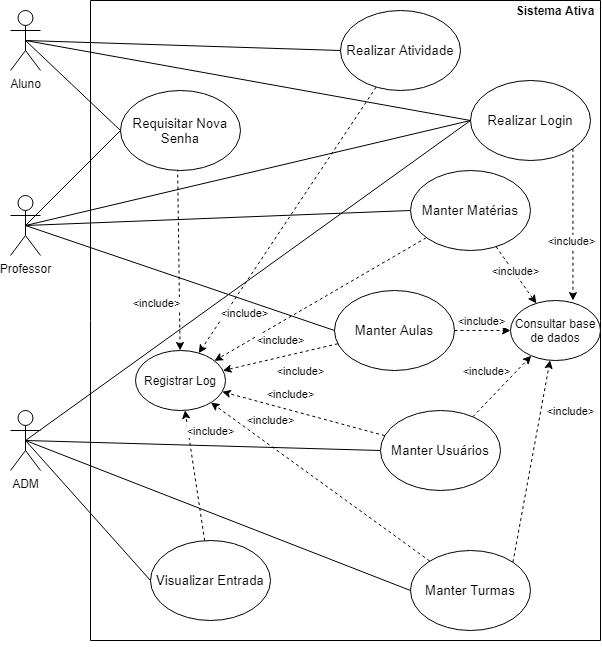

The diagram above was exported from draw.io. Its source (the exported page's mxGraphModel, read from the mxfile embedded in the PNG):
<mxGraphModel dx="1422" dy="713" grid="1" gridSize="10" guides="1" tooltips="1" connect="1" arrows="1" fold="1" page="1" pageScale="1" pageWidth="827" pageHeight="1169" math="0" shadow="0">
  <root>
    <mxCell id="0" />
    <mxCell id="1" parent="0" />
    <mxCell id="SNAybM7rIbxXDNxkc9ob-36" value="" style="endArrow=classic;html=1;dashed=1;" parent="1" source="Mz5Zlu6cLXg5VAa9No9a-55" target="SNAybM7rIbxXDNxkc9ob-21" edge="1">
      <mxGeometry width="50" height="50" relative="1" as="geometry">
        <mxPoint x="455.8343289013351" y="407.0322040391147" as="sourcePoint" />
        <mxPoint x="273.15215618457637" y="682.9690398803797" as="targetPoint" />
      </mxGeometry>
    </mxCell>
    <mxCell id="SNAybM7rIbxXDNxkc9ob-37" value="&amp;lt;include&amp;gt;" style="edgeLabel;html=1;align=center;verticalAlign=middle;resizable=0;points=[];" parent="SNAybM7rIbxXDNxkc9ob-36" vertex="1" connectable="0">
      <mxGeometry x="0.5676" y="2" relative="1" as="geometry">
        <mxPoint x="5.639999999999999" y="16.060000000000002" as="offset" />
      </mxGeometry>
    </mxCell>
    <mxCell id="SNAybM7rIbxXDNxkc9ob-34" value="" style="endArrow=classic;html=1;dashed=1;" parent="1" target="SNAybM7rIbxXDNxkc9ob-21" edge="1">
      <mxGeometry width="50" height="50" relative="1" as="geometry">
        <mxPoint x="256.9070570449274" y="469.99755828939226" as="sourcePoint" />
        <mxPoint x="253.08720721404603" y="680.0019815853268" as="targetPoint" />
      </mxGeometry>
    </mxCell>
    <mxCell id="SNAybM7rIbxXDNxkc9ob-35" value="&amp;lt;include&amp;gt;" style="edgeLabel;html=1;align=center;verticalAlign=middle;resizable=0;points=[];" parent="SNAybM7rIbxXDNxkc9ob-34" vertex="1" connectable="0">
      <mxGeometry x="0.5676" y="2" relative="1" as="geometry">
        <mxPoint x="-25.91" y="-4.830000000000002" as="offset" />
      </mxGeometry>
    </mxCell>
    <mxCell id="SNAybM7rIbxXDNxkc9ob-21" value="Registrar Log" style="ellipse;whiteSpace=wrap;html=1;" parent="1" vertex="1">
      <mxGeometry x="215" y="670" width="90" height="60" as="geometry" />
    </mxCell>
    <mxCell id="Mz5Zlu6cLXg5VAa9No9a-15" value="&lt;span style=&quot;color: rgb(0 , 0 , 0) ; font-family: &amp;#34;arial&amp;#34; ; font-size: 13.3333px&quot;&gt;Realizar Login&lt;/span&gt;" style="ellipse;whiteSpace=wrap;html=1;fontColor=#FFFFFF;" parent="1" vertex="1">
      <mxGeometry x="550" y="400" width="120" height="80" as="geometry" />
    </mxCell>
    <mxCell id="Mz5Zlu6cLXg5VAa9No9a-3" value="&lt;span&gt;Professor&lt;/span&gt;" style="shape=umlActor;verticalLabelPosition=bottom;verticalAlign=top;html=1;outlineConnect=0;" parent="1" vertex="1">
      <mxGeometry x="90" y="515" width="30" height="60" as="geometry" />
    </mxCell>
    <mxCell id="Mz5Zlu6cLXg5VAa9No9a-9" value="Aluno" style="shape=umlActor;verticalLabelPosition=bottom;verticalAlign=top;html=1;outlineConnect=0;" parent="1" vertex="1">
      <mxGeometry x="90" y="330" width="30" height="60" as="geometry" />
    </mxCell>
    <mxCell id="Mz5Zlu6cLXg5VAa9No9a-17" value="&lt;span style=&quot;color: rgb(0 , 0 , 0) ; font-family: &amp;#34;arial&amp;#34; ; font-size: 13.3333px&quot;&gt;Requisitar Nova Senha&lt;/span&gt;" style="ellipse;whiteSpace=wrap;html=1;fontColor=#FFFFFF;" parent="1" vertex="1">
      <mxGeometry x="200" y="410" width="120" height="80" as="geometry" />
    </mxCell>
    <mxCell id="Mz5Zlu6cLXg5VAa9No9a-45" value="" style="endArrow=none;html=1;fontColor=#000000;exitX=0.5;exitY=0.5;exitDx=0;exitDy=0;exitPerimeter=0;entryX=0;entryY=0.5;entryDx=0;entryDy=0;" parent="1" source="Mz5Zlu6cLXg5VAa9No9a-9" target="Mz5Zlu6cLXg5VAa9No9a-15" edge="1">
      <mxGeometry width="50" height="50" relative="1" as="geometry">
        <mxPoint x="170" y="365" as="sourcePoint" />
        <mxPoint x="302" y="390" as="targetPoint" />
      </mxGeometry>
    </mxCell>
    <mxCell id="Mz5Zlu6cLXg5VAa9No9a-50" value="&lt;span&gt;ADM&lt;/span&gt;" style="shape=umlActor;verticalLabelPosition=bottom;verticalAlign=top;html=1;outlineConnect=0;fontColor=#000000;" parent="1" vertex="1">
      <mxGeometry x="90" y="730" width="30" height="60" as="geometry" />
    </mxCell>
    <mxCell id="Mz5Zlu6cLXg5VAa9No9a-54" value="" style="endArrow=none;html=1;fontColor=#000000;exitX=0.5;exitY=0.5;exitDx=0;exitDy=0;exitPerimeter=0;entryX=0;entryY=0.5;entryDx=0;entryDy=0;" parent="1" source="Mz5Zlu6cLXg5VAa9No9a-9" target="Mz5Zlu6cLXg5VAa9No9a-17" edge="1">
      <mxGeometry width="50" height="50" relative="1" as="geometry">
        <mxPoint x="155" y="260" as="sourcePoint" />
        <mxPoint x="312.2082219200024" y="289.24804128744233" as="targetPoint" />
      </mxGeometry>
    </mxCell>
    <mxCell id="Mz5Zlu6cLXg5VAa9No9a-55" value="&lt;span style=&quot;color: rgb(0 , 0 , 0) ; font-size: 10pt ; font-family: &amp;#34;arial&amp;#34;&quot;&gt;Realizar Atividade&lt;/span&gt;" style="ellipse;whiteSpace=wrap;html=1;fontColor=#FFFFFF;" parent="1" vertex="1">
      <mxGeometry x="420" y="330" width="120" height="80" as="geometry" />
    </mxCell>
    <mxCell id="Mz5Zlu6cLXg5VAa9No9a-58" value="" style="endArrow=none;html=1;fontColor=#000000;entryX=0;entryY=0.5;entryDx=0;entryDy=0;exitX=0.5;exitY=0.5;exitDx=0;exitDy=0;exitPerimeter=0;" parent="1" source="Mz5Zlu6cLXg5VAa9No9a-3" target="Mz5Zlu6cLXg5VAa9No9a-15" edge="1">
      <mxGeometry width="50" height="50" relative="1" as="geometry">
        <mxPoint x="155" y="260" as="sourcePoint" />
        <mxPoint x="312.2082219200024" y="289.24804128744233" as="targetPoint" />
      </mxGeometry>
    </mxCell>
    <mxCell id="Mz5Zlu6cLXg5VAa9No9a-62" value="" style="endArrow=none;html=1;fontColor=#000000;exitX=0.5;exitY=0.5;exitDx=0;exitDy=0;exitPerimeter=0;entryX=0;entryY=0.5;entryDx=0;entryDy=0;" parent="1" source="Mz5Zlu6cLXg5VAa9No9a-50" target="Mz5Zlu6cLXg5VAa9No9a-15" edge="1">
      <mxGeometry width="50" height="50" relative="1" as="geometry">
        <mxPoint x="155" y="260" as="sourcePoint" />
        <mxPoint x="270" y="350" as="targetPoint" />
      </mxGeometry>
    </mxCell>
    <mxCell id="Mz5Zlu6cLXg5VAa9No9a-63" value="" style="endArrow=none;html=1;fontColor=#000000;entryX=0;entryY=0.5;entryDx=0;entryDy=0;exitX=0.5;exitY=0.5;exitDx=0;exitDy=0;exitPerimeter=0;" parent="1" source="Mz5Zlu6cLXg5VAa9No9a-9" target="Mz5Zlu6cLXg5VAa9No9a-55" edge="1">
      <mxGeometry width="50" height="50" relative="1" as="geometry">
        <mxPoint x="150" y="350" as="sourcePoint" />
        <mxPoint x="250" y="460" as="targetPoint" />
      </mxGeometry>
    </mxCell>
    <mxCell id="Mz5Zlu6cLXg5VAa9No9a-64" value="&lt;span style=&quot;color: rgb(0 , 0 , 0) ; font-family: &amp;#34;arial&amp;#34; ; font-size: 13.3333px&quot;&gt;Manter&amp;nbsp;&lt;/span&gt;&lt;span style=&quot;color: rgb(0 , 0 , 0) ; font-size: 10pt ; font-family: &amp;#34;arial&amp;#34;&quot;&gt;Aulas&lt;/span&gt;" style="ellipse;whiteSpace=wrap;html=1;fontColor=#FFFFFF;" parent="1" vertex="1">
      <mxGeometry x="414" y="610" width="120" height="80" as="geometry" />
    </mxCell>
    <mxCell id="Mz5Zlu6cLXg5VAa9No9a-66" value="" style="endArrow=none;html=1;fontColor=#000000;exitX=0.5;exitY=0.5;exitDx=0;exitDy=0;exitPerimeter=0;entryX=0;entryY=0.5;entryDx=0;entryDy=0;" parent="1" source="Mz5Zlu6cLXg5VAa9No9a-3" target="Mz5Zlu6cLXg5VAa9No9a-17" edge="1">
      <mxGeometry width="50" height="50" relative="1" as="geometry">
        <mxPoint x="155" y="260" as="sourcePoint" />
        <mxPoint x="330" y="360" as="targetPoint" />
      </mxGeometry>
    </mxCell>
    <mxCell id="Mz5Zlu6cLXg5VAa9No9a-69" value="" style="endArrow=none;html=1;fontColor=#000000;entryX=0;entryY=0.5;entryDx=0;entryDy=0;exitX=0.5;exitY=0.5;exitDx=0;exitDy=0;exitPerimeter=0;" parent="1" source="Mz5Zlu6cLXg5VAa9No9a-3" target="Mz5Zlu6cLXg5VAa9No9a-64" edge="1">
      <mxGeometry width="50" height="50" relative="1" as="geometry">
        <mxPoint x="155" y="560" as="sourcePoint" />
        <mxPoint x="300" y="310" as="targetPoint" />
      </mxGeometry>
    </mxCell>
    <mxCell id="Mz5Zlu6cLXg5VAa9No9a-70" value="" style="endArrow=none;html=1;fontColor=#000000;entryX=0;entryY=0.5;entryDx=0;entryDy=0;exitX=0.5;exitY=0.5;exitDx=0;exitDy=0;exitPerimeter=0;" parent="1" source="Mz5Zlu6cLXg5VAa9No9a-3" target="Mz5Zlu6cLXg5VAa9No9a-65" edge="1">
      <mxGeometry width="50" height="50" relative="1" as="geometry">
        <mxPoint x="155" y="560" as="sourcePoint" />
        <mxPoint x="300" y="570" as="targetPoint" />
      </mxGeometry>
    </mxCell>
    <mxCell id="Mz5Zlu6cLXg5VAa9No9a-72" value="&lt;span style=&quot;color: rgb(0 , 0 , 0) ; font-family: &amp;#34;arial&amp;#34; ; font-size: 13.3333px&quot;&gt;Manter&amp;nbsp;&lt;/span&gt;&lt;span style=&quot;color: rgb(0 , 0 , 0) ; font-size: 10pt ; font-family: &amp;#34;arial&amp;#34;&quot;&gt;Turmas&lt;/span&gt;" style="ellipse;whiteSpace=wrap;html=1;fontColor=#FFFFFF;" parent="1" vertex="1">
      <mxGeometry x="490" y="870" width="120" height="80" as="geometry" />
    </mxCell>
    <mxCell id="Mz5Zlu6cLXg5VAa9No9a-73" value="" style="endArrow=none;html=1;fontColor=#000000;entryX=0;entryY=0.5;entryDx=0;entryDy=0;exitX=0.5;exitY=0.5;exitDx=0;exitDy=0;exitPerimeter=0;" parent="1" source="Mz5Zlu6cLXg5VAa9No9a-50" target="Mz5Zlu6cLXg5VAa9No9a-71" edge="1">
      <mxGeometry width="50" height="50" relative="1" as="geometry">
        <mxPoint x="155" y="560" as="sourcePoint" />
        <mxPoint x="300" y="570" as="targetPoint" />
      </mxGeometry>
    </mxCell>
    <mxCell id="Mz5Zlu6cLXg5VAa9No9a-74" value="" style="endArrow=none;html=1;fontColor=#000000;entryX=0;entryY=0.5;entryDx=0;entryDy=0;exitX=0.5;exitY=0.5;exitDx=0;exitDy=0;exitPerimeter=0;" parent="1" source="Mz5Zlu6cLXg5VAa9No9a-50" target="Mz5Zlu6cLXg5VAa9No9a-72" edge="1">
      <mxGeometry width="50" height="50" relative="1" as="geometry">
        <mxPoint x="155" y="860" as="sourcePoint" />
        <mxPoint x="300" y="850" as="targetPoint" />
      </mxGeometry>
    </mxCell>
    <mxCell id="Mz5Zlu6cLXg5VAa9No9a-75" value="&lt;span style=&quot;color: rgb(0 , 0 , 0) ; font-size: 10pt ; font-family: &amp;#34;arial&amp;#34;&quot;&gt;Visualizar Entrada&lt;/span&gt;" style="ellipse;whiteSpace=wrap;html=1;fontColor=#FFFFFF;" parent="1" vertex="1">
      <mxGeometry x="230" y="860" width="120" height="80" as="geometry" />
    </mxCell>
    <mxCell id="Mz5Zlu6cLXg5VAa9No9a-76" value="" style="endArrow=none;html=1;fontColor=#000000;entryX=0;entryY=0.5;entryDx=0;entryDy=0;exitX=0.5;exitY=0.5;exitDx=0;exitDy=0;exitPerimeter=0;" parent="1" source="Mz5Zlu6cLXg5VAa9No9a-50" target="Mz5Zlu6cLXg5VAa9No9a-75" edge="1">
      <mxGeometry width="50" height="50" relative="1" as="geometry">
        <mxPoint x="155" y="860" as="sourcePoint" />
        <mxPoint x="300" y="970" as="targetPoint" />
      </mxGeometry>
    </mxCell>
    <mxCell id="Mz5Zlu6cLXg5VAa9No9a-80" value="" style="endArrow=none;html=1;fontColor=#000000;" parent="1" edge="1">
      <mxGeometry width="50" height="50" relative="1" as="geometry">
        <mxPoint x="170" y="960" as="sourcePoint" />
        <mxPoint x="170" y="320" as="targetPoint" />
      </mxGeometry>
    </mxCell>
    <mxCell id="Mz5Zlu6cLXg5VAa9No9a-81" value="" style="endArrow=none;html=1;fontColor=#000000;" parent="1" edge="1">
      <mxGeometry width="50" height="50" relative="1" as="geometry">
        <mxPoint x="680" y="960" as="sourcePoint" />
        <mxPoint x="680" y="320" as="targetPoint" />
      </mxGeometry>
    </mxCell>
    <mxCell id="Mz5Zlu6cLXg5VAa9No9a-82" value="&lt;br&gt;" style="endArrow=none;html=1;fontColor=#000000;" parent="1" edge="1">
      <mxGeometry width="50" height="50" relative="1" as="geometry">
        <mxPoint x="170" y="960" as="sourcePoint" />
        <mxPoint x="680" y="960" as="targetPoint" />
      </mxGeometry>
    </mxCell>
    <mxCell id="Mz5Zlu6cLXg5VAa9No9a-83" value="" style="endArrow=none;html=1;fontColor=#000000;" parent="1" edge="1">
      <mxGeometry width="50" height="50" relative="1" as="geometry">
        <mxPoint x="170" y="320" as="sourcePoint" />
        <mxPoint x="680" y="320" as="targetPoint" />
      </mxGeometry>
    </mxCell>
    <mxCell id="Mz5Zlu6cLXg5VAa9No9a-84" value="&lt;b&gt;Sistema Ativa&lt;/b&gt;" style="text;html=1;strokeColor=none;fillColor=none;align=center;verticalAlign=middle;whiteSpace=wrap;rounded=0;fontColor=#000000;" parent="1" vertex="1">
      <mxGeometry x="590" y="320" width="90" height="20" as="geometry" />
    </mxCell>
    <mxCell id="3ua6DopeT9MdZNKCrCd8-5" value="Consultar base de dados" style="ellipse;whiteSpace=wrap;html=1;" parent="1" vertex="1">
      <mxGeometry x="590" y="620" width="90" height="60" as="geometry" />
    </mxCell>
    <mxCell id="3ua6DopeT9MdZNKCrCd8-7" value="" style="endArrow=classic;html=1;dashed=1;" parent="1" source="Mz5Zlu6cLXg5VAa9No9a-71" target="3ua6DopeT9MdZNKCrCd8-5" edge="1">
      <mxGeometry width="50" height="50" relative="1" as="geometry">
        <mxPoint x="567.2183363014101" y="730.0002743150217" as="sourcePoint" />
        <mxPoint x="609.9965999809904" y="680.7286737062213" as="targetPoint" />
      </mxGeometry>
    </mxCell>
    <mxCell id="SNAybM7rIbxXDNxkc9ob-3" value="&amp;lt;include&amp;gt;" style="edgeLabel;html=1;align=center;verticalAlign=middle;resizable=0;points=[];" parent="3ua6DopeT9MdZNKCrCd8-7" vertex="1" connectable="0">
      <mxGeometry x="0.5676" y="2" relative="1" as="geometry">
        <mxPoint x="-31.37" y="3.16" as="offset" />
      </mxGeometry>
    </mxCell>
    <mxCell id="SNAybM7rIbxXDNxkc9ob-4" value="" style="endArrow=classic;html=1;dashed=1;" parent="1" source="Mz5Zlu6cLXg5VAa9No9a-65" target="3ua6DopeT9MdZNKCrCd8-5" edge="1">
      <mxGeometry width="50" height="50" relative="1" as="geometry">
        <mxPoint x="550" y="600" as="sourcePoint" />
        <mxPoint x="359.8781449718258" y="702.5480061690141" as="targetPoint" />
      </mxGeometry>
    </mxCell>
    <mxCell id="SNAybM7rIbxXDNxkc9ob-5" value="&amp;lt;include&amp;gt;" style="edgeLabel;html=1;align=center;verticalAlign=middle;resizable=0;points=[];" parent="SNAybM7rIbxXDNxkc9ob-4" vertex="1" connectable="0">
      <mxGeometry x="0.5676" y="2" relative="1" as="geometry">
        <mxPoint x="-14.440000000000005" y="-19.069999999999997" as="offset" />
      </mxGeometry>
    </mxCell>
    <mxCell id="SNAybM7rIbxXDNxkc9ob-8" value="" style="endArrow=classic;html=1;dashed=1;exitX=1;exitY=1;exitDx=0;exitDy=0;entryX=0.694;entryY=0.001;entryDx=0;entryDy=0;entryPerimeter=0;" parent="1" source="Mz5Zlu6cLXg5VAa9No9a-15" target="3ua6DopeT9MdZNKCrCd8-5" edge="1">
      <mxGeometry width="50" height="50" relative="1" as="geometry">
        <mxPoint x="631" y="490" as="sourcePoint" />
        <mxPoint x="379.8781449718258" y="722.5480061690141" as="targetPoint" />
      </mxGeometry>
    </mxCell>
    <mxCell id="SNAybM7rIbxXDNxkc9ob-9" value="&amp;lt;include&amp;gt;" style="edgeLabel;html=1;align=center;verticalAlign=middle;resizable=0;points=[];" parent="SNAybM7rIbxXDNxkc9ob-8" vertex="1" connectable="0">
      <mxGeometry x="0.5676" y="2" relative="1" as="geometry">
        <mxPoint x="-4.449999999999985" y="-27.279999999999994" as="offset" />
      </mxGeometry>
    </mxCell>
    <mxCell id="SNAybM7rIbxXDNxkc9ob-14" value="" style="endArrow=classic;html=1;dashed=1;" parent="1" source="Mz5Zlu6cLXg5VAa9No9a-64" target="3ua6DopeT9MdZNKCrCd8-5" edge="1">
      <mxGeometry width="50" height="50" relative="1" as="geometry">
        <mxPoint x="616" y="623" as="sourcePoint" />
        <mxPoint x="540" y="580" as="targetPoint" />
      </mxGeometry>
    </mxCell>
    <mxCell id="SNAybM7rIbxXDNxkc9ob-15" value="&amp;lt;include&amp;gt;" style="edgeLabel;html=1;align=center;verticalAlign=middle;resizable=0;points=[];" parent="SNAybM7rIbxXDNxkc9ob-14" vertex="1" connectable="0">
      <mxGeometry x="0.5676" y="2" relative="1" as="geometry">
        <mxPoint x="-18" y="-8" as="offset" />
      </mxGeometry>
    </mxCell>
    <mxCell id="SNAybM7rIbxXDNxkc9ob-17" value="" style="endArrow=classic;html=1;dashed=1;exitX=1;exitY=0;exitDx=0;exitDy=0;" parent="1" source="Mz5Zlu6cLXg5VAa9No9a-72" target="3ua6DopeT9MdZNKCrCd8-5" edge="1">
      <mxGeometry width="50" height="50" relative="1" as="geometry">
        <mxPoint x="640" y="790" as="sourcePoint" />
        <mxPoint x="359.87000466192217" y="697.3683514434322" as="targetPoint" />
      </mxGeometry>
    </mxCell>
    <mxCell id="SNAybM7rIbxXDNxkc9ob-18" value="&amp;lt;include&amp;gt;" style="edgeLabel;html=1;align=center;verticalAlign=middle;resizable=0;points=[];" parent="SNAybM7rIbxXDNxkc9ob-17" vertex="1" connectable="0">
      <mxGeometry x="0.5676" y="2" relative="1" as="geometry">
        <mxPoint x="30.4" y="6.99" as="offset" />
      </mxGeometry>
    </mxCell>
    <mxCell id="SNAybM7rIbxXDNxkc9ob-22" value="" style="endArrow=classic;html=1;dashed=1;" parent="1" source="Mz5Zlu6cLXg5VAa9No9a-71" target="SNAybM7rIbxXDNxkc9ob-21" edge="1">
      <mxGeometry width="50" height="50" relative="1" as="geometry">
        <mxPoint x="460" y="790" as="sourcePoint" />
        <mxPoint x="490.00336950130196" y="718.262511028948" as="targetPoint" />
      </mxGeometry>
    </mxCell>
    <mxCell id="SNAybM7rIbxXDNxkc9ob-23" value="&amp;lt;include&amp;gt;" style="edgeLabel;html=1;align=center;verticalAlign=middle;resizable=0;points=[];" parent="SNAybM7rIbxXDNxkc9ob-22" vertex="1" connectable="0">
      <mxGeometry x="0.5676" y="2" relative="1" as="geometry">
        <mxPoint x="33.67" y="-9.57" as="offset" />
      </mxGeometry>
    </mxCell>
    <mxCell id="SNAybM7rIbxXDNxkc9ob-24" value="" style="endArrow=classic;html=1;dashed=1;" parent="1" source="Mz5Zlu6cLXg5VAa9No9a-64" target="SNAybM7rIbxXDNxkc9ob-21" edge="1">
      <mxGeometry width="50" height="50" relative="1" as="geometry">
        <mxPoint x="410" y="699" as="sourcePoint" />
        <mxPoint x="574.9550680943751" y="651.1456082630516" as="targetPoint" />
      </mxGeometry>
    </mxCell>
    <mxCell id="SNAybM7rIbxXDNxkc9ob-25" value="&amp;lt;include&amp;gt;" style="edgeLabel;html=1;align=center;verticalAlign=middle;resizable=0;points=[];" parent="SNAybM7rIbxXDNxkc9ob-24" vertex="1" connectable="0">
      <mxGeometry x="0.5676" y="2" relative="1" as="geometry">
        <mxPoint x="51.75" y="3.8900000000000023" as="offset" />
      </mxGeometry>
    </mxCell>
    <mxCell id="SNAybM7rIbxXDNxkc9ob-28" value="" style="endArrow=classic;html=1;dashed=1;" parent="1" target="SNAybM7rIbxXDNxkc9ob-21" edge="1">
      <mxGeometry width="50" height="50" relative="1" as="geometry">
        <mxPoint x="505.7174400537881" y="557.2601618669523" as="sourcePoint" />
        <mxPoint x="288.1687117327226" y="689.9959162476803" as="targetPoint" />
      </mxGeometry>
    </mxCell>
    <mxCell id="SNAybM7rIbxXDNxkc9ob-29" value="&amp;lt;include&amp;gt;" style="edgeLabel;html=1;align=center;verticalAlign=middle;resizable=0;points=[];" parent="SNAybM7rIbxXDNxkc9ob-28" vertex="1" connectable="0">
      <mxGeometry x="0.5676" y="2" relative="1" as="geometry">
        <mxPoint x="19.279999999999994" y="4.539999999999992" as="offset" />
      </mxGeometry>
    </mxCell>
    <mxCell id="SNAybM7rIbxXDNxkc9ob-30" value="" style="endArrow=classic;html=1;dashed=1;" parent="1" source="Mz5Zlu6cLXg5VAa9No9a-72" target="SNAybM7rIbxXDNxkc9ob-21" edge="1">
      <mxGeometry width="50" height="50" relative="1" as="geometry">
        <mxPoint x="340" y="830" as="sourcePoint" />
        <mxPoint x="648.816534487968" y="809.4645485852373" as="targetPoint" />
      </mxGeometry>
    </mxCell>
    <mxCell id="SNAybM7rIbxXDNxkc9ob-31" value="&amp;lt;include&amp;gt;" style="edgeLabel;html=1;align=center;verticalAlign=middle;resizable=0;points=[];" parent="SNAybM7rIbxXDNxkc9ob-30" vertex="1" connectable="0">
      <mxGeometry x="0.5676" y="2" relative="1" as="geometry">
        <mxPoint x="13.55" y="-17.85" as="offset" />
      </mxGeometry>
    </mxCell>
    <mxCell id="SNAybM7rIbxXDNxkc9ob-32" value="" style="endArrow=classic;html=1;dashed=1;" parent="1" source="Mz5Zlu6cLXg5VAa9No9a-75" target="SNAybM7rIbxXDNxkc9ob-21" edge="1">
      <mxGeometry width="50" height="50" relative="1" as="geometry">
        <mxPoint x="220" y="810" as="sourcePoint" />
        <mxPoint x="299.7445300977822" y="757.7721445348877" as="targetPoint" />
      </mxGeometry>
    </mxCell>
    <mxCell id="SNAybM7rIbxXDNxkc9ob-33" value="&amp;lt;include&amp;gt;" style="edgeLabel;html=1;align=center;verticalAlign=middle;resizable=0;points=[];" parent="SNAybM7rIbxXDNxkc9ob-32" vertex="1" connectable="0">
      <mxGeometry x="0.5676" y="2" relative="1" as="geometry">
        <mxPoint x="23.2" y="-8.64" as="offset" />
      </mxGeometry>
    </mxCell>
    <mxCell id="Mz5Zlu6cLXg5VAa9No9a-71" value="&lt;span style=&quot;color: rgb(0 , 0 , 0) ; font-family: &amp;#34;arial&amp;#34; ; font-size: 13.3333px&quot;&gt;Manter&amp;nbsp;&lt;/span&gt;&lt;span style=&quot;color: rgb(0 , 0 , 0) ; font-size: 10pt ; font-family: &amp;#34;arial&amp;#34;&quot;&gt;Usuários&lt;/span&gt;" style="ellipse;whiteSpace=wrap;html=1;fontColor=#FFFFFF;" parent="1" vertex="1">
      <mxGeometry x="460" y="730" width="120" height="80" as="geometry" />
    </mxCell>
    <mxCell id="Mz5Zlu6cLXg5VAa9No9a-65" value="&lt;span style=&quot;color: rgb(0 , 0 , 0) ; font-size: 10pt ; font-family: &amp;#34;arial&amp;#34;&quot;&gt;Manter Matérias&lt;/span&gt;" style="ellipse;whiteSpace=wrap;html=1;fontColor=#FFFFFF;" parent="1" vertex="1">
      <mxGeometry x="490" y="490" width="120" height="80" as="geometry" />
    </mxCell>
  </root>
</mxGraphModel>